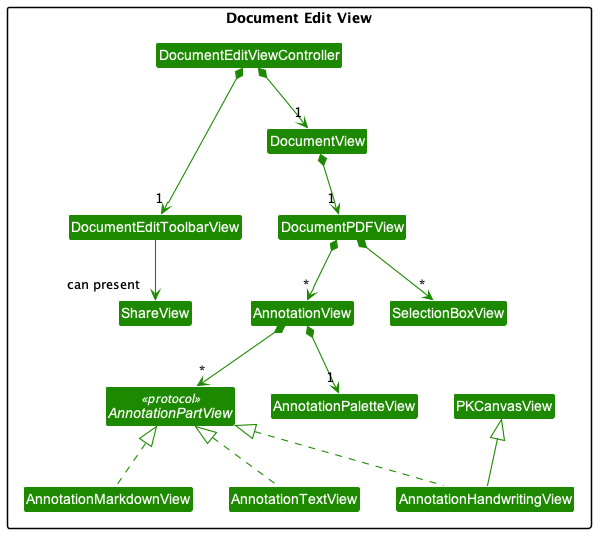

The diagram above was rendered by PlantUML. Its source (embedded in the PNG):
@startuml
!include style.puml

skinparam arrowThickness 1.1
skinparam arrowColor VIEW_COLOR
skinparam classBackgroundColor VIEW_COLOR

Package "Document Edit View" {
    Class DocumentEditViewController
    Class DocumentEditToolbarView
    Class DocumentView
    Class DocumentPDFView
    Class ShareView

    Class AnnotationView
    Class AnnotationPaletteView
    Interface AnnotationPartView <<protocol>>
    Class AnnotationMarkdownView
    Class AnnotationTextView
    Class AnnotationHandwritingView
    Class SelectionBoxView
    Class PKCanvasView
}

DocumentEditViewController *-down--> "1" DocumentEditToolbarView
DocumentEditViewController *-down-> "1" DocumentView
DocumentEditToolbarView -down-> "can present" ShareView
DocumentView *-down-> "1" DocumentPDFView
DocumentPDFView *-down-> "*" AnnotationView
DocumentPDFView *-down-> "*" SelectionBoxView

AnnotationView *-down-> "1" AnnotationPaletteView
AnnotationView *-down-> "*" AnnotationPartView
AnnotationMarkdownView .up.|>  AnnotationPartView
AnnotationTextView .up.|> AnnotationPartView
AnnotationHandwritingView .up.|> AnnotationPartView
AnnotationHandwritingView -up-|> PKCanvasView

@enduml